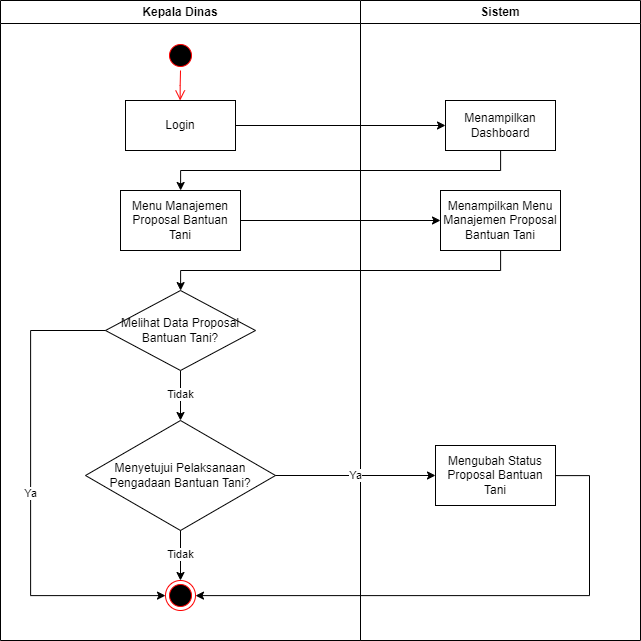

The diagram above was exported from draw.io. Its source (the exported page's mxGraphModel, read from the mxfile embedded in the PNG):
<mxGraphModel dx="5987" dy="2658" grid="1" gridSize="10" guides="1" tooltips="1" connect="1" arrows="1" fold="1" page="0" pageScale="1" pageWidth="1169" pageHeight="826" background="none" math="0" shadow="0">
  <root>
    <mxCell id="0" />
    <mxCell id="1" parent="0" />
    <mxCell id="2" value="Kepala Dinas" style="swimlane;whiteSpace=wrap" vertex="1" parent="1">
      <mxGeometry x="-1920" y="1930" width="360" height="640" as="geometry" />
    </mxCell>
    <mxCell id="3" value="" style="ellipse;shape=startState;fillColor=#000000;strokeColor=#ff0000;" vertex="1" parent="2">
      <mxGeometry x="165" y="40" width="30" height="30" as="geometry" />
    </mxCell>
    <mxCell id="4" value="" style="edgeStyle=elbowEdgeStyle;elbow=horizontal;verticalAlign=bottom;endArrow=open;endSize=8;strokeColor=#FF0000;endFill=1;rounded=0" edge="1" parent="2" source="3" target="5">
      <mxGeometry x="100" y="40" as="geometry">
        <mxPoint x="115" y="110" as="targetPoint" />
      </mxGeometry>
    </mxCell>
    <mxCell id="5" value="Login" style="whiteSpace=wrap;" vertex="1" parent="2">
      <mxGeometry x="125" y="100" width="110" height="50" as="geometry" />
    </mxCell>
    <mxCell id="6" value="Menu Manajemen Proposal Bantuan Tani" style="whiteSpace=wrap;html=1;" vertex="1" parent="2">
      <mxGeometry x="120" y="190" width="120" height="60" as="geometry" />
    </mxCell>
    <mxCell id="7" value="Tidak" style="edgeStyle=orthogonalEdgeStyle;rounded=0;orthogonalLoop=1;jettySize=auto;html=1;" edge="1" parent="2" source="8" target="9">
      <mxGeometry relative="1" as="geometry" />
    </mxCell>
    <mxCell id="8" value="Melihat Data Proposal Bantuan Tani?" style="rhombus;whiteSpace=wrap;html=1;" vertex="1" parent="2">
      <mxGeometry x="105" y="290" width="150" height="80" as="geometry" />
    </mxCell>
    <mxCell id="9" value="Menyetujui Pelaksanaan Pengadaan Bantuan Tani?" style="rhombus;whiteSpace=wrap;html=1;" vertex="1" parent="2">
      <mxGeometry x="85" y="420" width="190" height="110" as="geometry" />
    </mxCell>
    <mxCell id="10" value="Sistem" style="swimlane;whiteSpace=wrap;startSize=23;" vertex="1" parent="1">
      <mxGeometry x="-1560" y="1930" width="280" height="640" as="geometry" />
    </mxCell>
    <mxCell id="11" value="Menampilkan Dashboard" style="horizontal=1;whiteSpace=wrap;" vertex="1" parent="10">
      <mxGeometry x="85" y="100" width="110" height="50" as="geometry" />
    </mxCell>
    <mxCell id="12" value="Menampilkan Menu Manajemen Proposal Bantuan Tani" style="whiteSpace=wrap;html=1;" vertex="1" parent="10">
      <mxGeometry x="80" y="190" width="120" height="60" as="geometry" />
    </mxCell>
    <mxCell id="13" value="Mengubah Status Proposal Bantuan Tani" style="whiteSpace=wrap;html=1;" vertex="1" parent="10">
      <mxGeometry x="75" y="445" width="120" height="60" as="geometry" />
    </mxCell>
    <mxCell id="14" value="" style="edgeStyle=orthogonalEdgeStyle;rounded=0;orthogonalLoop=1;jettySize=auto;html=1;" edge="1" source="5" target="11" parent="1">
      <mxGeometry relative="1" as="geometry" />
    </mxCell>
    <mxCell id="15" value="" style="edgeStyle=orthogonalEdgeStyle;rounded=0;orthogonalLoop=1;jettySize=auto;html=1;" edge="1" source="11" target="6" parent="1">
      <mxGeometry relative="1" as="geometry">
        <Array as="points">
          <mxPoint x="-1420" y="2100" />
          <mxPoint x="-1740" y="2100" />
        </Array>
      </mxGeometry>
    </mxCell>
    <mxCell id="16" value="" style="edgeStyle=orthogonalEdgeStyle;rounded=0;orthogonalLoop=1;jettySize=auto;html=1;" edge="1" source="6" target="12" parent="1">
      <mxGeometry relative="1" as="geometry" />
    </mxCell>
    <mxCell id="17" value="" style="edgeStyle=orthogonalEdgeStyle;rounded=0;orthogonalLoop=1;jettySize=auto;html=1;" edge="1" source="12" target="8" parent="1">
      <mxGeometry relative="1" as="geometry">
        <Array as="points">
          <mxPoint x="-1420" y="2200" />
          <mxPoint x="-1740" y="2200" />
        </Array>
      </mxGeometry>
    </mxCell>
    <mxCell id="18" value="Ya" style="edgeStyle=orthogonalEdgeStyle;rounded=0;orthogonalLoop=1;jettySize=auto;html=1;" edge="1" source="8" target="21" parent="1">
      <mxGeometry relative="1" as="geometry">
        <Array as="points">
          <mxPoint x="-1890" y="2260" />
          <mxPoint x="-1890" y="2525" />
        </Array>
      </mxGeometry>
    </mxCell>
    <mxCell id="19" value="Ya" style="edgeStyle=orthogonalEdgeStyle;rounded=0;orthogonalLoop=1;jettySize=auto;html=1;" edge="1" source="9" target="13" parent="1">
      <mxGeometry relative="1" as="geometry" />
    </mxCell>
    <mxCell id="20" value="Tidak" style="edgeStyle=orthogonalEdgeStyle;rounded=0;orthogonalLoop=1;jettySize=auto;html=1;" edge="1" source="9" target="21" parent="1">
      <mxGeometry relative="1" as="geometry">
        <mxPoint x="-1741" y="2875" as="sourcePoint" />
      </mxGeometry>
    </mxCell>
    <mxCell id="21" value="" style="ellipse;shape=endState;fillColor=#000000;strokeColor=#ff0000" vertex="1" parent="1">
      <mxGeometry x="-1755" y="2510" width="30" height="30" as="geometry" />
    </mxCell>
    <mxCell id="22" style="edgeStyle=orthogonalEdgeStyle;rounded=0;orthogonalLoop=1;jettySize=auto;html=1;" edge="1" source="13" target="21" parent="1">
      <mxGeometry relative="1" as="geometry">
        <Array as="points">
          <mxPoint x="-1331" y="2405" />
          <mxPoint x="-1331" y="2525" />
        </Array>
        <mxPoint x="-1361" y="2745.0588235294117" as="sourcePoint" />
      </mxGeometry>
    </mxCell>
  </root>
</mxGraphModel>